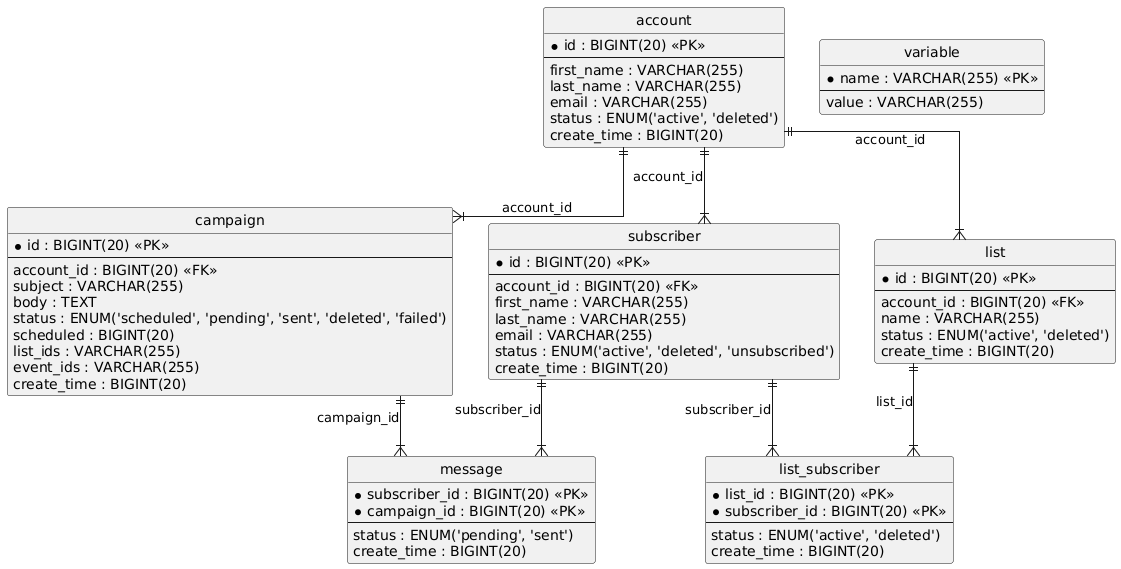

The diagram above was rendered by PlantUML. Its source (embedded in the PNG):
@startuml
hide circle
skinparam linetype ortho

entity "account" as account {
  * id : BIGINT(20) <<PK>>
  --
  first_name : VARCHAR(255)
  last_name : VARCHAR(255)
  email : VARCHAR(255)
  status : ENUM('active', 'deleted')
  create_time : BIGINT(20)
}

entity "campaign" as campaign {
  * id : BIGINT(20) <<PK>>
  --
  account_id : BIGINT(20) <<FK>>
  subject : VARCHAR(255)
  body : TEXT
  status : ENUM('scheduled', 'pending', 'sent', 'deleted', 'failed')
  scheduled : BIGINT(20)
  list_ids : VARCHAR(255)
  event_ids : VARCHAR(255)
  create_time : BIGINT(20)
}

entity "list" as list {
  * id : BIGINT(20) <<PK>>
  --
  account_id : BIGINT(20) <<FK>>
  name : VARCHAR(255)
  status : ENUM('active', 'deleted')
  create_time : BIGINT(20)
}

entity "list_subscriber" as list_subscriber {
  * list_id : BIGINT(20) <<PK>>
  * subscriber_id : BIGINT(20) <<PK>>
  --
  status : ENUM('active', 'deleted')
  create_time : BIGINT(20)
}

entity "message" as message {
  * subscriber_id : BIGINT(20) <<PK>>
  * campaign_id : BIGINT(20) <<PK>>
  --
  status : ENUM('pending', 'sent')
  create_time : BIGINT(20)
}

entity "subscriber" as subscriber {
  * id : BIGINT(20) <<PK>>
  --
  account_id : BIGINT(20) <<FK>>
  first_name : VARCHAR(255)
  last_name : VARCHAR(255)
  email : VARCHAR(255)
  status : ENUM('active', 'deleted', 'unsubscribed')
  create_time : BIGINT(20)
}

entity "variable" as variable {
  * name : VARCHAR(255) <<PK>>
  --
  value : VARCHAR(255)
}

account ||--|{ campaign : "account_id"
account ||--|{ list : "account_id"
list ||--|{ list_subscriber : "list_id"
subscriber ||--|{ list_subscriber : "subscriber_id"
subscriber ||--|{ message : "subscriber_id"
campaign ||--|{ message : "campaign_id"
account ||--|{ subscriber : "account_id"
@enduml